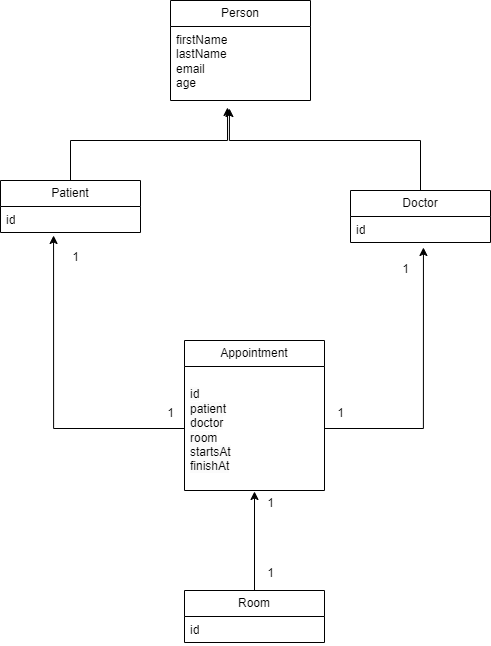

The diagram above was exported from draw.io. Its source (the exported page's mxGraphModel, read from the mxfile embedded in the PNG):
<mxGraphModel dx="1434" dy="790" grid="1" gridSize="10" guides="1" tooltips="1" connect="1" arrows="1" fold="1" page="1" pageScale="1" pageWidth="827" pageHeight="1169" math="0" shadow="0">
  <root>
    <mxCell id="0" />
    <mxCell id="1" parent="0" />
    <mxCell id="tmXI4knXpNc6gtb8RM4n-5" value="Appointment" style="swimlane;fontStyle=0;childLayout=stackLayout;horizontal=1;startSize=26;fillColor=none;horizontalStack=0;resizeParent=1;resizeParentMax=0;resizeLast=0;collapsible=1;marginBottom=0;whiteSpace=wrap;html=1;" vertex="1" parent="1">
      <mxGeometry x="344" y="470" width="140" height="150" as="geometry" />
    </mxCell>
    <mxCell id="tmXI4knXpNc6gtb8RM4n-6" value="&lt;br&gt;&lt;span style=&quot;color: rgb(0, 0, 0); font-family: Helvetica; font-size: 12px; font-style: normal; font-variant-ligatures: normal; font-variant-caps: normal; font-weight: 400; letter-spacing: normal; orphans: 2; text-align: left; text-indent: 0px; text-transform: none; widows: 2; word-spacing: 0px; -webkit-text-stroke-width: 0px; background-color: rgb(251, 251, 251); text-decoration-thickness: initial; text-decoration-style: initial; text-decoration-color: initial; float: none; display: inline !important;&quot;&gt;id&lt;/span&gt;&lt;br style=&quot;border-color: var(--border-color); color: rgb(0, 0, 0); font-family: Helvetica; font-size: 12px; font-style: normal; font-variant-ligatures: normal; font-variant-caps: normal; font-weight: 400; letter-spacing: normal; orphans: 2; text-align: left; text-indent: 0px; text-transform: none; widows: 2; word-spacing: 0px; -webkit-text-stroke-width: 0px; background-color: rgb(251, 251, 251); text-decoration-thickness: initial; text-decoration-style: initial; text-decoration-color: initial;&quot;&gt;&lt;span style=&quot;color: rgb(0, 0, 0); font-family: Helvetica; font-size: 12px; font-style: normal; font-variant-ligatures: normal; font-variant-caps: normal; font-weight: 400; letter-spacing: normal; orphans: 2; text-align: left; text-indent: 0px; text-transform: none; widows: 2; word-spacing: 0px; -webkit-text-stroke-width: 0px; background-color: rgb(251, 251, 251); text-decoration-thickness: initial; text-decoration-style: initial; text-decoration-color: initial; float: none; display: inline !important;&quot;&gt;patient&lt;/span&gt;&lt;br style=&quot;border-color: var(--border-color); color: rgb(0, 0, 0); font-family: Helvetica; font-size: 12px; font-style: normal; font-variant-ligatures: normal; font-variant-caps: normal; font-weight: 400; letter-spacing: normal; orphans: 2; text-align: left; text-indent: 0px; text-transform: none; widows: 2; word-spacing: 0px; -webkit-text-stroke-width: 0px; background-color: rgb(251, 251, 251); text-decoration-thickness: initial; text-decoration-style: initial; text-decoration-color: initial;&quot;&gt;&lt;span style=&quot;color: rgb(0, 0, 0); font-family: Helvetica; font-size: 12px; font-style: normal; font-variant-ligatures: normal; font-variant-caps: normal; font-weight: 400; letter-spacing: normal; orphans: 2; text-align: left; text-indent: 0px; text-transform: none; widows: 2; word-spacing: 0px; -webkit-text-stroke-width: 0px; background-color: rgb(251, 251, 251); text-decoration-thickness: initial; text-decoration-style: initial; text-decoration-color: initial; float: none; display: inline !important;&quot;&gt;doctor&lt;/span&gt;&lt;br style=&quot;border-color: var(--border-color); color: rgb(0, 0, 0); font-family: Helvetica; font-size: 12px; font-style: normal; font-variant-ligatures: normal; font-variant-caps: normal; font-weight: 400; letter-spacing: normal; orphans: 2; text-align: left; text-indent: 0px; text-transform: none; widows: 2; word-spacing: 0px; -webkit-text-stroke-width: 0px; background-color: rgb(251, 251, 251); text-decoration-thickness: initial; text-decoration-style: initial; text-decoration-color: initial;&quot;&gt;&lt;span style=&quot;color: rgb(0, 0, 0); font-family: Helvetica; font-size: 12px; font-style: normal; font-variant-ligatures: normal; font-variant-caps: normal; font-weight: 400; letter-spacing: normal; orphans: 2; text-align: left; text-indent: 0px; text-transform: none; widows: 2; word-spacing: 0px; -webkit-text-stroke-width: 0px; background-color: rgb(251, 251, 251); text-decoration-thickness: initial; text-decoration-style: initial; text-decoration-color: initial; float: none; display: inline !important;&quot;&gt;room&lt;/span&gt;&lt;br style=&quot;border-color: var(--border-color); color: rgb(0, 0, 0); font-family: Helvetica; font-size: 12px; font-style: normal; font-variant-ligatures: normal; font-variant-caps: normal; font-weight: 400; letter-spacing: normal; orphans: 2; text-align: left; text-indent: 0px; text-transform: none; widows: 2; word-spacing: 0px; -webkit-text-stroke-width: 0px; background-color: rgb(251, 251, 251); text-decoration-thickness: initial; text-decoration-style: initial; text-decoration-color: initial;&quot;&gt;&lt;span style=&quot;color: rgb(0, 0, 0); font-family: Helvetica; font-size: 12px; font-style: normal; font-variant-ligatures: normal; font-variant-caps: normal; font-weight: 400; letter-spacing: normal; orphans: 2; text-align: left; text-indent: 0px; text-transform: none; widows: 2; word-spacing: 0px; -webkit-text-stroke-width: 0px; background-color: rgb(251, 251, 251); text-decoration-thickness: initial; text-decoration-style: initial; text-decoration-color: initial; float: none; display: inline !important;&quot;&gt;startsAt&lt;/span&gt;&lt;br style=&quot;border-color: var(--border-color); color: rgb(0, 0, 0); font-family: Helvetica; font-size: 12px; font-style: normal; font-variant-ligatures: normal; font-variant-caps: normal; font-weight: 400; letter-spacing: normal; orphans: 2; text-align: left; text-indent: 0px; text-transform: none; widows: 2; word-spacing: 0px; -webkit-text-stroke-width: 0px; background-color: rgb(251, 251, 251); text-decoration-thickness: initial; text-decoration-style: initial; text-decoration-color: initial;&quot;&gt;&lt;span style=&quot;color: rgb(0, 0, 0); font-family: Helvetica; font-size: 12px; font-style: normal; font-variant-ligatures: normal; font-variant-caps: normal; font-weight: 400; letter-spacing: normal; orphans: 2; text-align: left; text-indent: 0px; text-transform: none; widows: 2; word-spacing: 0px; -webkit-text-stroke-width: 0px; background-color: rgb(251, 251, 251); text-decoration-thickness: initial; text-decoration-style: initial; text-decoration-color: initial; float: none; display: inline !important;&quot;&gt;finishAt&lt;/span&gt;&lt;br&gt;" style="text;strokeColor=none;fillColor=none;align=left;verticalAlign=top;spacingLeft=4;spacingRight=4;overflow=hidden;rotatable=0;points=[[0,0.5],[1,0.5]];portConstraint=eastwest;whiteSpace=wrap;html=1;" vertex="1" parent="tmXI4knXpNc6gtb8RM4n-5">
      <mxGeometry y="26" width="140" height="124" as="geometry" />
    </mxCell>
    <mxCell id="tmXI4knXpNc6gtb8RM4n-9" value="Room" style="swimlane;fontStyle=0;childLayout=stackLayout;horizontal=1;startSize=26;fillColor=none;horizontalStack=0;resizeParent=1;resizeParentMax=0;resizeLast=0;collapsible=1;marginBottom=0;whiteSpace=wrap;html=1;" vertex="1" parent="1">
      <mxGeometry x="344" y="720" width="140" height="52" as="geometry" />
    </mxCell>
    <mxCell id="tmXI4knXpNc6gtb8RM4n-10" value="id" style="text;strokeColor=none;fillColor=none;align=left;verticalAlign=top;spacingLeft=4;spacingRight=4;overflow=hidden;rotatable=0;points=[[0,0.5],[1,0.5]];portConstraint=eastwest;whiteSpace=wrap;html=1;" vertex="1" parent="tmXI4knXpNc6gtb8RM4n-9">
      <mxGeometry y="26" width="140" height="26" as="geometry" />
    </mxCell>
    <mxCell id="tmXI4knXpNc6gtb8RM4n-13" value="Patient" style="swimlane;fontStyle=0;childLayout=stackLayout;horizontal=1;startSize=26;fillColor=none;horizontalStack=0;resizeParent=1;resizeParentMax=0;resizeLast=0;collapsible=1;marginBottom=0;whiteSpace=wrap;html=1;" vertex="1" parent="1">
      <mxGeometry x="160" y="310" width="140" height="52" as="geometry" />
    </mxCell>
    <mxCell id="tmXI4knXpNc6gtb8RM4n-14" value="id" style="text;strokeColor=none;fillColor=none;align=left;verticalAlign=top;spacingLeft=4;spacingRight=4;overflow=hidden;rotatable=0;points=[[0,0.5],[1,0.5]];portConstraint=eastwest;whiteSpace=wrap;html=1;" vertex="1" parent="tmXI4knXpNc6gtb8RM4n-13">
      <mxGeometry y="26" width="140" height="26" as="geometry" />
    </mxCell>
    <mxCell id="tmXI4knXpNc6gtb8RM4n-17" value="Doctor" style="swimlane;fontStyle=0;childLayout=stackLayout;horizontal=1;startSize=26;fillColor=none;horizontalStack=0;resizeParent=1;resizeParentMax=0;resizeLast=0;collapsible=1;marginBottom=0;whiteSpace=wrap;html=1;" vertex="1" parent="1">
      <mxGeometry x="510" y="320" width="140" height="52" as="geometry" />
    </mxCell>
    <mxCell id="tmXI4knXpNc6gtb8RM4n-18" value="id" style="text;strokeColor=none;fillColor=none;align=left;verticalAlign=top;spacingLeft=4;spacingRight=4;overflow=hidden;rotatable=0;points=[[0,0.5],[1,0.5]];portConstraint=eastwest;whiteSpace=wrap;html=1;" vertex="1" parent="tmXI4knXpNc6gtb8RM4n-17">
      <mxGeometry y="26" width="140" height="26" as="geometry" />
    </mxCell>
    <mxCell id="tmXI4knXpNc6gtb8RM4n-21" value="Person" style="swimlane;fontStyle=0;childLayout=stackLayout;horizontal=1;startSize=26;fillColor=none;horizontalStack=0;resizeParent=1;resizeParentMax=0;resizeLast=0;collapsible=1;marginBottom=0;whiteSpace=wrap;html=1;" vertex="1" parent="1">
      <mxGeometry x="330" y="130" width="140" height="100" as="geometry" />
    </mxCell>
    <mxCell id="tmXI4knXpNc6gtb8RM4n-22" value="firstName&lt;br&gt;lastName&lt;br&gt;email&lt;br&gt;age" style="text;strokeColor=none;fillColor=none;align=left;verticalAlign=top;spacingLeft=4;spacingRight=4;overflow=hidden;rotatable=0;points=[[0,0.5],[1,0.5]];portConstraint=eastwest;whiteSpace=wrap;html=1;" vertex="1" parent="tmXI4knXpNc6gtb8RM4n-21">
      <mxGeometry y="26" width="140" height="74" as="geometry" />
    </mxCell>
    <mxCell id="tmXI4knXpNc6gtb8RM4n-35" style="edgeStyle=orthogonalEdgeStyle;rounded=0;orthogonalLoop=1;jettySize=auto;html=1;exitX=0.5;exitY=0;exitDx=0;exitDy=0;entryX=0.421;entryY=1.154;entryDx=0;entryDy=0;entryPerimeter=0;" edge="1" parent="1" source="tmXI4knXpNc6gtb8RM4n-17">
      <mxGeometry relative="1" as="geometry">
        <mxPoint x="388.94000000000005" y="238.0039999999999" as="targetPoint" />
        <Array as="points">
          <mxPoint x="580" y="270" />
          <mxPoint x="389" y="270" />
        </Array>
      </mxGeometry>
    </mxCell>
    <mxCell id="tmXI4knXpNc6gtb8RM4n-37" style="edgeStyle=orthogonalEdgeStyle;rounded=0;orthogonalLoop=1;jettySize=auto;html=1;exitX=0.5;exitY=0;exitDx=0;exitDy=0;entryX=0.407;entryY=1.115;entryDx=0;entryDy=0;entryPerimeter=0;" edge="1" parent="1" source="tmXI4knXpNc6gtb8RM4n-13">
      <mxGeometry relative="1" as="geometry">
        <mxPoint x="386.98" y="236.99" as="targetPoint" />
        <Array as="points">
          <mxPoint x="230" y="270" />
          <mxPoint x="387" y="270" />
        </Array>
      </mxGeometry>
    </mxCell>
    <mxCell id="tmXI4knXpNc6gtb8RM4n-38" style="edgeStyle=orthogonalEdgeStyle;rounded=0;orthogonalLoop=1;jettySize=auto;html=1;exitX=1;exitY=0.5;exitDx=0;exitDy=0;entryX=0.521;entryY=1.192;entryDx=0;entryDy=0;entryPerimeter=0;" edge="1" parent="1" source="tmXI4knXpNc6gtb8RM4n-6" target="tmXI4knXpNc6gtb8RM4n-18">
      <mxGeometry relative="1" as="geometry">
        <mxPoint x="601" y="398.98800000000006" as="targetPoint" />
        <Array as="points">
          <mxPoint x="583" y="558" />
        </Array>
      </mxGeometry>
    </mxCell>
    <mxCell id="tmXI4knXpNc6gtb8RM4n-39" style="edgeStyle=orthogonalEdgeStyle;rounded=0;orthogonalLoop=1;jettySize=auto;html=1;exitX=0;exitY=0.5;exitDx=0;exitDy=0;entryX=0.379;entryY=1.115;entryDx=0;entryDy=0;entryPerimeter=0;" edge="1" parent="1" source="tmXI4knXpNc6gtb8RM4n-6" target="tmXI4knXpNc6gtb8RM4n-14">
      <mxGeometry relative="1" as="geometry">
        <mxPoint x="216" y="414" as="targetPoint" />
        <Array as="points">
          <mxPoint x="213" y="558" />
        </Array>
      </mxGeometry>
    </mxCell>
    <mxCell id="tmXI4knXpNc6gtb8RM4n-40" value="1" style="text;html=1;align=center;verticalAlign=middle;resizable=0;points=[];autosize=1;strokeColor=none;fillColor=none;" vertex="1" parent="1">
      <mxGeometry x="315" y="528" width="30" height="30" as="geometry" />
    </mxCell>
    <mxCell id="tmXI4knXpNc6gtb8RM4n-41" value="1" style="text;html=1;align=center;verticalAlign=middle;resizable=0;points=[];autosize=1;strokeColor=none;fillColor=none;" vertex="1" parent="1">
      <mxGeometry x="485" y="528" width="30" height="30" as="geometry" />
    </mxCell>
    <mxCell id="tmXI4knXpNc6gtb8RM4n-42" value="1" style="text;html=1;align=center;verticalAlign=middle;resizable=0;points=[];autosize=1;strokeColor=none;fillColor=none;" vertex="1" parent="1">
      <mxGeometry x="550" y="384" width="30" height="30" as="geometry" />
    </mxCell>
    <mxCell id="tmXI4knXpNc6gtb8RM4n-43" value="1" style="text;html=1;align=center;verticalAlign=middle;resizable=0;points=[];autosize=1;strokeColor=none;fillColor=none;" vertex="1" parent="1">
      <mxGeometry x="220" y="372" width="30" height="30" as="geometry" />
    </mxCell>
    <mxCell id="tmXI4knXpNc6gtb8RM4n-44" style="edgeStyle=orthogonalEdgeStyle;rounded=0;orthogonalLoop=1;jettySize=auto;html=1;exitX=0.5;exitY=0;exitDx=0;exitDy=0;entryX=0.5;entryY=1.008;entryDx=0;entryDy=0;entryPerimeter=0;" edge="1" parent="1" source="tmXI4knXpNc6gtb8RM4n-9" target="tmXI4knXpNc6gtb8RM4n-6">
      <mxGeometry relative="1" as="geometry" />
    </mxCell>
    <mxCell id="tmXI4knXpNc6gtb8RM4n-45" value="1" style="text;html=1;align=center;verticalAlign=middle;resizable=0;points=[];autosize=1;strokeColor=none;fillColor=none;" vertex="1" parent="1">
      <mxGeometry x="415" y="618" width="30" height="30" as="geometry" />
    </mxCell>
    <mxCell id="tmXI4knXpNc6gtb8RM4n-46" value="1" style="text;html=1;align=center;verticalAlign=middle;resizable=0;points=[];autosize=1;strokeColor=none;fillColor=none;" vertex="1" parent="1">
      <mxGeometry x="415" y="688" width="30" height="30" as="geometry" />
    </mxCell>
  </root>
</mxGraphModel>